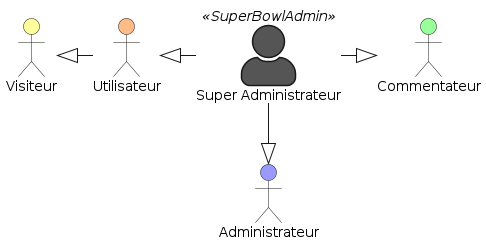

The diagram above was rendered by PlantUML. Its source (embedded in the PNG):
@startuml
skinparam actorStyle awesome
actor :Super Administrateur: as SuperAdmin << SuperBowlAdmin >> #555555

skinparam actorStyle default
actor Visiteur #ffff99
actor Utilisateur #ffbb88
actor Commentateur #99ff99
actor Administrateur #9999ff

Visiteur <|- Utilisateur
Utilisateur <|- SuperAdmin
Commentateur <|-left- SuperAdmin
Administrateur <|-up- SuperAdmin
@enduml